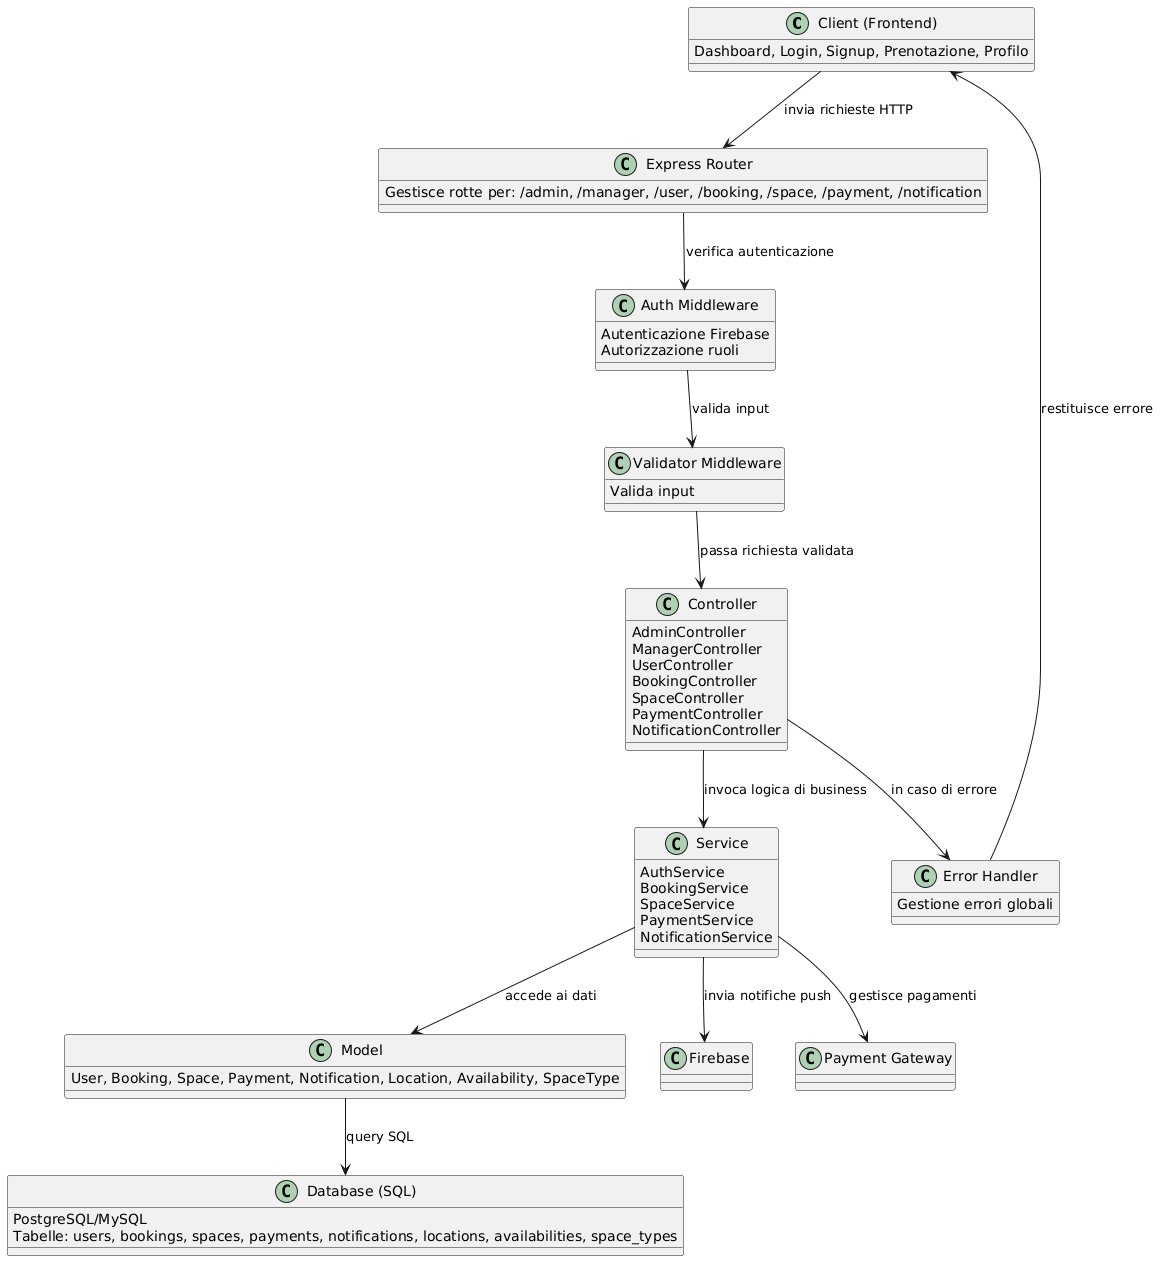

The diagram above was rendered by PlantUML. Its source (embedded in the PNG):
@startuml
!define RECTANGLE class

RECTANGLE "Client (Frontend)" as Client {
  Dashboard, Login, Signup, Prenotazione, Profilo
}

RECTANGLE "Express Router" as Router {
  Gestisce rotte per: /admin, /manager, /user, /booking, /space, /payment, /notification
}

RECTANGLE "Auth Middleware" as AuthMiddleware {
  Autenticazione Firebase
  Autorizzazione ruoli
}

RECTANGLE "Validator Middleware" as ValidatorMiddleware {
  Valida input
}

RECTANGLE "Controller" as Controller {
  AdminController
  ManagerController
  UserController
  BookingController
  SpaceController
  PaymentController
  NotificationController
}

RECTANGLE "Service" as Service {
  AuthService
  BookingService
  SpaceService
  PaymentService
  NotificationService
}

RECTANGLE "Model" as Model {
  User, Booking, Space, Payment, Notification, Location, Availability, SpaceType
}

RECTANGLE "Database (SQL)" as Database {
  PostgreSQL/MySQL
  Tabelle: users, bookings, spaces, payments, notifications, locations, availabilities, space_types
}

RECTANGLE "Error Handler" as ErrorHandler {
  Gestione errori globali
}

Client --> Router : invia richieste HTTP
Router --> AuthMiddleware : verifica autenticazione
AuthMiddleware --> ValidatorMiddleware : valida input
ValidatorMiddleware --> Controller : passa richiesta validata
Controller --> Service : invoca logica di business
Service --> Model : accede ai dati
Model --> Database : query SQL
Controller --> ErrorHandler : in caso di errore
ErrorHandler --> Client : restituisce errore

' Notifiche e pagamenti
Service --> "Firebase" : invia notifiche push
Service --> "Payment Gateway" : gestisce pagamenti
@enduml